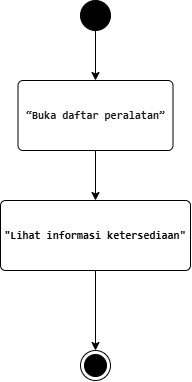

The diagram above was exported from draw.io. Its source (the exported page's mxGraphModel, read from the mxfile embedded in the PNG):
<mxGraphModel dx="774" dy="524" grid="1" gridSize="10" guides="1" tooltips="1" connect="1" arrows="1" fold="1" page="1" pageScale="1" pageWidth="850" pageHeight="1100" math="0" shadow="0">
  <root>
    <mxCell id="0" />
    <mxCell id="1" parent="0" />
    <mxCell id="tjD0kGztxW6HQFb49TQS-9" edge="1" parent="1" source="tjD0kGztxW6HQFb49TQS-2" style="edgeStyle=orthogonalEdgeStyle;rounded=0;orthogonalLoop=1;jettySize=auto;html=1;" target="tjD0kGztxW6HQFb49TQS-4" value="">
      <mxGeometry relative="1" as="geometry" />
    </mxCell>
    <mxCell id="tjD0kGztxW6HQFb49TQS-2" parent="1" style="ellipse;fillColor=strokeColor;html=1;" value="" vertex="1">
      <mxGeometry height="30" width="30" x="380" y="70" as="geometry" />
    </mxCell>
    <mxCell id="tjD0kGztxW6HQFb49TQS-3" parent="1" style="ellipse;html=1;shape=endState;fillColor=strokeColor;" value="" vertex="1">
      <mxGeometry height="30" width="30" x="380" y="420" as="geometry" />
    </mxCell>
    <mxCell id="tjD0kGztxW6HQFb49TQS-10" edge="1" parent="1" source="tjD0kGztxW6HQFb49TQS-4" style="edgeStyle=orthogonalEdgeStyle;rounded=0;orthogonalLoop=1;jettySize=auto;html=1;" target="tjD0kGztxW6HQFb49TQS-5" value="">
      <mxGeometry relative="1" as="geometry" />
    </mxCell>
    <mxCell id="tjD0kGztxW6HQFb49TQS-4" parent="1" style="html=1;align=center;verticalAlign=middle;rounded=1;absoluteArcSize=1;arcSize=10;dashed=0;whiteSpace=wrap;" value="&lt;div style=&quot;font-family: Consolas, &amp;quot;Courier New&amp;quot;, monospace; line-height: 19px; white-space: pre;&quot;&gt;&lt;font style=&quot;color: rgb(21, 21, 21); font-size: 11px;&quot;&gt;&lt;b&gt;“Buka daftar peralatan”&lt;/b&gt;&lt;/font&gt;&lt;/div&gt;" vertex="1">
      <mxGeometry height="70" width="155" x="317.5" y="150" as="geometry" />
    </mxCell>
    <mxCell id="tjD0kGztxW6HQFb49TQS-11" edge="1" parent="1" source="tjD0kGztxW6HQFb49TQS-5" style="edgeStyle=orthogonalEdgeStyle;rounded=0;orthogonalLoop=1;jettySize=auto;html=1;" target="tjD0kGztxW6HQFb49TQS-3" value="">
      <mxGeometry relative="1" as="geometry" />
    </mxCell>
    <mxCell id="tjD0kGztxW6HQFb49TQS-5" parent="1" style="html=1;align=center;verticalAlign=middle;rounded=1;absoluteArcSize=1;arcSize=10;dashed=0;whiteSpace=wrap;" value="&lt;div style=&quot;font-family: Consolas, &amp;quot;Courier New&amp;quot;, monospace; line-height: 19px; white-space: pre;&quot;&gt;&lt;span style=&quot;color: rgb(0, 0, 0);&quot;&gt;&lt;font style=&quot;font-size: 11px;&quot;&gt;&lt;b style=&quot;&quot;&gt;&quot;Lihat informasi ketersediaan&quot;&lt;/b&gt;&lt;/font&gt;&lt;/span&gt;&lt;/div&gt;" vertex="1">
      <mxGeometry height="70" width="190" x="300" y="270" as="geometry" />
    </mxCell>
  </root>
</mxGraphModel>